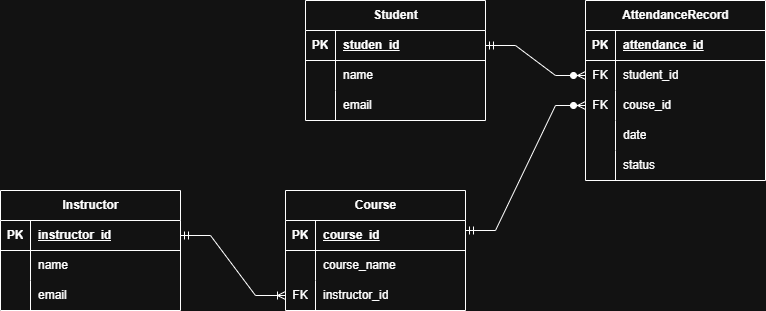

The diagram above was exported from draw.io. Its source (the exported page's mxGraphModel, read from the mxfile embedded in the PNG):
<mxGraphModel dx="1898" dy="688" grid="1" gridSize="10" guides="1" tooltips="1" connect="1" arrows="1" fold="1" page="1" pageScale="1" pageWidth="850" pageHeight="1100" math="0" shadow="0">
  <root>
    <mxCell id="0" />
    <mxCell id="1" parent="0" />
    <mxCell id="TiD_pEJHI9xyqqonAsWQ-1" value="Instructor" style="shape=table;startSize=30;container=1;collapsible=1;childLayout=tableLayout;fixedRows=1;rowLines=0;fontStyle=1;align=center;resizeLast=1;html=1;" parent="1" vertex="1">
      <mxGeometry x="-425" y="450" width="180" height="120" as="geometry" />
    </mxCell>
    <mxCell id="TiD_pEJHI9xyqqonAsWQ-2" value="" style="shape=tableRow;horizontal=0;startSize=0;swimlaneHead=0;swimlaneBody=0;fillColor=none;collapsible=0;dropTarget=0;points=[[0,0.5],[1,0.5]];portConstraint=eastwest;top=0;left=0;right=0;bottom=1;" parent="TiD_pEJHI9xyqqonAsWQ-1" vertex="1">
      <mxGeometry y="30" width="180" height="30" as="geometry" />
    </mxCell>
    <mxCell id="TiD_pEJHI9xyqqonAsWQ-3" value="PK" style="shape=partialRectangle;connectable=0;fillColor=none;top=0;left=0;bottom=0;right=0;fontStyle=1;overflow=hidden;whiteSpace=wrap;html=1;" parent="TiD_pEJHI9xyqqonAsWQ-2" vertex="1">
      <mxGeometry width="30" height="30" as="geometry">
        <mxRectangle width="30" height="30" as="alternateBounds" />
      </mxGeometry>
    </mxCell>
    <mxCell id="TiD_pEJHI9xyqqonAsWQ-4" value="instructor_id" style="shape=partialRectangle;connectable=0;fillColor=none;top=0;left=0;bottom=0;right=0;align=left;spacingLeft=6;fontStyle=5;overflow=hidden;whiteSpace=wrap;html=1;" parent="TiD_pEJHI9xyqqonAsWQ-2" vertex="1">
      <mxGeometry x="30" width="150" height="30" as="geometry">
        <mxRectangle width="150" height="30" as="alternateBounds" />
      </mxGeometry>
    </mxCell>
    <mxCell id="TiD_pEJHI9xyqqonAsWQ-5" value="" style="shape=tableRow;horizontal=0;startSize=0;swimlaneHead=0;swimlaneBody=0;fillColor=none;collapsible=0;dropTarget=0;points=[[0,0.5],[1,0.5]];portConstraint=eastwest;top=0;left=0;right=0;bottom=0;" parent="TiD_pEJHI9xyqqonAsWQ-1" vertex="1">
      <mxGeometry y="60" width="180" height="30" as="geometry" />
    </mxCell>
    <mxCell id="TiD_pEJHI9xyqqonAsWQ-6" value="" style="shape=partialRectangle;connectable=0;fillColor=none;top=0;left=0;bottom=0;right=0;editable=1;overflow=hidden;whiteSpace=wrap;html=1;" parent="TiD_pEJHI9xyqqonAsWQ-5" vertex="1">
      <mxGeometry width="30" height="30" as="geometry">
        <mxRectangle width="30" height="30" as="alternateBounds" />
      </mxGeometry>
    </mxCell>
    <mxCell id="TiD_pEJHI9xyqqonAsWQ-7" value="name" style="shape=partialRectangle;connectable=0;fillColor=none;top=0;left=0;bottom=0;right=0;align=left;spacingLeft=6;overflow=hidden;whiteSpace=wrap;html=1;" parent="TiD_pEJHI9xyqqonAsWQ-5" vertex="1">
      <mxGeometry x="30" width="150" height="30" as="geometry">
        <mxRectangle width="150" height="30" as="alternateBounds" />
      </mxGeometry>
    </mxCell>
    <mxCell id="TiD_pEJHI9xyqqonAsWQ-8" value="" style="shape=tableRow;horizontal=0;startSize=0;swimlaneHead=0;swimlaneBody=0;fillColor=none;collapsible=0;dropTarget=0;points=[[0,0.5],[1,0.5]];portConstraint=eastwest;top=0;left=0;right=0;bottom=0;" parent="TiD_pEJHI9xyqqonAsWQ-1" vertex="1">
      <mxGeometry y="90" width="180" height="30" as="geometry" />
    </mxCell>
    <mxCell id="TiD_pEJHI9xyqqonAsWQ-9" value="" style="shape=partialRectangle;connectable=0;fillColor=none;top=0;left=0;bottom=0;right=0;editable=1;overflow=hidden;whiteSpace=wrap;html=1;" parent="TiD_pEJHI9xyqqonAsWQ-8" vertex="1">
      <mxGeometry width="30" height="30" as="geometry">
        <mxRectangle width="30" height="30" as="alternateBounds" />
      </mxGeometry>
    </mxCell>
    <mxCell id="TiD_pEJHI9xyqqonAsWQ-10" value="email" style="shape=partialRectangle;connectable=0;fillColor=none;top=0;left=0;bottom=0;right=0;align=left;spacingLeft=6;overflow=hidden;whiteSpace=wrap;html=1;" parent="TiD_pEJHI9xyqqonAsWQ-8" vertex="1">
      <mxGeometry x="30" width="150" height="30" as="geometry">
        <mxRectangle width="150" height="30" as="alternateBounds" />
      </mxGeometry>
    </mxCell>
    <mxCell id="TiD_pEJHI9xyqqonAsWQ-14" value="Student" style="shape=table;startSize=30;container=1;collapsible=1;childLayout=tableLayout;fixedRows=1;rowLines=0;fontStyle=1;align=center;resizeLast=1;html=1;" parent="1" vertex="1">
      <mxGeometry x="-120" y="260" width="180" height="120" as="geometry" />
    </mxCell>
    <mxCell id="TiD_pEJHI9xyqqonAsWQ-15" value="" style="shape=tableRow;horizontal=0;startSize=0;swimlaneHead=0;swimlaneBody=0;fillColor=none;collapsible=0;dropTarget=0;points=[[0,0.5],[1,0.5]];portConstraint=eastwest;top=0;left=0;right=0;bottom=1;" parent="TiD_pEJHI9xyqqonAsWQ-14" vertex="1">
      <mxGeometry y="30" width="180" height="30" as="geometry" />
    </mxCell>
    <mxCell id="TiD_pEJHI9xyqqonAsWQ-16" value="PK" style="shape=partialRectangle;connectable=0;fillColor=none;top=0;left=0;bottom=0;right=0;fontStyle=1;overflow=hidden;whiteSpace=wrap;html=1;" parent="TiD_pEJHI9xyqqonAsWQ-15" vertex="1">
      <mxGeometry width="30" height="30" as="geometry">
        <mxRectangle width="30" height="30" as="alternateBounds" />
      </mxGeometry>
    </mxCell>
    <mxCell id="TiD_pEJHI9xyqqonAsWQ-17" value="studen_id" style="shape=partialRectangle;connectable=0;fillColor=none;top=0;left=0;bottom=0;right=0;align=left;spacingLeft=6;fontStyle=5;overflow=hidden;whiteSpace=wrap;html=1;" parent="TiD_pEJHI9xyqqonAsWQ-15" vertex="1">
      <mxGeometry x="30" width="150" height="30" as="geometry">
        <mxRectangle width="150" height="30" as="alternateBounds" />
      </mxGeometry>
    </mxCell>
    <mxCell id="TiD_pEJHI9xyqqonAsWQ-18" value="" style="shape=tableRow;horizontal=0;startSize=0;swimlaneHead=0;swimlaneBody=0;fillColor=none;collapsible=0;dropTarget=0;points=[[0,0.5],[1,0.5]];portConstraint=eastwest;top=0;left=0;right=0;bottom=0;" parent="TiD_pEJHI9xyqqonAsWQ-14" vertex="1">
      <mxGeometry y="60" width="180" height="30" as="geometry" />
    </mxCell>
    <mxCell id="TiD_pEJHI9xyqqonAsWQ-19" value="" style="shape=partialRectangle;connectable=0;fillColor=none;top=0;left=0;bottom=0;right=0;editable=1;overflow=hidden;whiteSpace=wrap;html=1;" parent="TiD_pEJHI9xyqqonAsWQ-18" vertex="1">
      <mxGeometry width="30" height="30" as="geometry">
        <mxRectangle width="30" height="30" as="alternateBounds" />
      </mxGeometry>
    </mxCell>
    <mxCell id="TiD_pEJHI9xyqqonAsWQ-20" value="name" style="shape=partialRectangle;connectable=0;fillColor=none;top=0;left=0;bottom=0;right=0;align=left;spacingLeft=6;overflow=hidden;whiteSpace=wrap;html=1;" parent="TiD_pEJHI9xyqqonAsWQ-18" vertex="1">
      <mxGeometry x="30" width="150" height="30" as="geometry">
        <mxRectangle width="150" height="30" as="alternateBounds" />
      </mxGeometry>
    </mxCell>
    <mxCell id="TiD_pEJHI9xyqqonAsWQ-21" value="" style="shape=tableRow;horizontal=0;startSize=0;swimlaneHead=0;swimlaneBody=0;fillColor=none;collapsible=0;dropTarget=0;points=[[0,0.5],[1,0.5]];portConstraint=eastwest;top=0;left=0;right=0;bottom=0;" parent="TiD_pEJHI9xyqqonAsWQ-14" vertex="1">
      <mxGeometry y="90" width="180" height="30" as="geometry" />
    </mxCell>
    <mxCell id="TiD_pEJHI9xyqqonAsWQ-22" value="" style="shape=partialRectangle;connectable=0;fillColor=none;top=0;left=0;bottom=0;right=0;editable=1;overflow=hidden;whiteSpace=wrap;html=1;" parent="TiD_pEJHI9xyqqonAsWQ-21" vertex="1">
      <mxGeometry width="30" height="30" as="geometry">
        <mxRectangle width="30" height="30" as="alternateBounds" />
      </mxGeometry>
    </mxCell>
    <mxCell id="TiD_pEJHI9xyqqonAsWQ-23" value="email" style="shape=partialRectangle;connectable=0;fillColor=none;top=0;left=0;bottom=0;right=0;align=left;spacingLeft=6;overflow=hidden;whiteSpace=wrap;html=1;" parent="TiD_pEJHI9xyqqonAsWQ-21" vertex="1">
      <mxGeometry x="30" width="150" height="30" as="geometry">
        <mxRectangle width="150" height="30" as="alternateBounds" />
      </mxGeometry>
    </mxCell>
    <mxCell id="TiD_pEJHI9xyqqonAsWQ-27" value="Course" style="shape=table;startSize=30;container=1;collapsible=1;childLayout=tableLayout;fixedRows=1;rowLines=0;fontStyle=1;align=center;resizeLast=1;html=1;" parent="1" vertex="1">
      <mxGeometry x="-140" y="450" width="180" height="120" as="geometry" />
    </mxCell>
    <mxCell id="TiD_pEJHI9xyqqonAsWQ-28" value="" style="shape=tableRow;horizontal=0;startSize=0;swimlaneHead=0;swimlaneBody=0;fillColor=none;collapsible=0;dropTarget=0;points=[[0,0.5],[1,0.5]];portConstraint=eastwest;top=0;left=0;right=0;bottom=1;" parent="TiD_pEJHI9xyqqonAsWQ-27" vertex="1">
      <mxGeometry y="30" width="180" height="30" as="geometry" />
    </mxCell>
    <mxCell id="TiD_pEJHI9xyqqonAsWQ-29" value="PK" style="shape=partialRectangle;connectable=0;fillColor=none;top=0;left=0;bottom=0;right=0;fontStyle=1;overflow=hidden;whiteSpace=wrap;html=1;" parent="TiD_pEJHI9xyqqonAsWQ-28" vertex="1">
      <mxGeometry width="30" height="30" as="geometry">
        <mxRectangle width="30" height="30" as="alternateBounds" />
      </mxGeometry>
    </mxCell>
    <mxCell id="TiD_pEJHI9xyqqonAsWQ-30" value="course_id" style="shape=partialRectangle;connectable=0;fillColor=none;top=0;left=0;bottom=0;right=0;align=left;spacingLeft=6;fontStyle=5;overflow=hidden;whiteSpace=wrap;html=1;" parent="TiD_pEJHI9xyqqonAsWQ-28" vertex="1">
      <mxGeometry x="30" width="150" height="30" as="geometry">
        <mxRectangle width="150" height="30" as="alternateBounds" />
      </mxGeometry>
    </mxCell>
    <mxCell id="TiD_pEJHI9xyqqonAsWQ-31" value="" style="shape=tableRow;horizontal=0;startSize=0;swimlaneHead=0;swimlaneBody=0;fillColor=none;collapsible=0;dropTarget=0;points=[[0,0.5],[1,0.5]];portConstraint=eastwest;top=0;left=0;right=0;bottom=0;" parent="TiD_pEJHI9xyqqonAsWQ-27" vertex="1">
      <mxGeometry y="60" width="180" height="30" as="geometry" />
    </mxCell>
    <mxCell id="TiD_pEJHI9xyqqonAsWQ-32" value="" style="shape=partialRectangle;connectable=0;fillColor=none;top=0;left=0;bottom=0;right=0;editable=1;overflow=hidden;whiteSpace=wrap;html=1;" parent="TiD_pEJHI9xyqqonAsWQ-31" vertex="1">
      <mxGeometry width="30" height="30" as="geometry">
        <mxRectangle width="30" height="30" as="alternateBounds" />
      </mxGeometry>
    </mxCell>
    <mxCell id="TiD_pEJHI9xyqqonAsWQ-33" value="course_name" style="shape=partialRectangle;connectable=0;fillColor=none;top=0;left=0;bottom=0;right=0;align=left;spacingLeft=6;overflow=hidden;whiteSpace=wrap;html=1;" parent="TiD_pEJHI9xyqqonAsWQ-31" vertex="1">
      <mxGeometry x="30" width="150" height="30" as="geometry">
        <mxRectangle width="150" height="30" as="alternateBounds" />
      </mxGeometry>
    </mxCell>
    <mxCell id="TiD_pEJHI9xyqqonAsWQ-34" value="" style="shape=tableRow;horizontal=0;startSize=0;swimlaneHead=0;swimlaneBody=0;fillColor=none;collapsible=0;dropTarget=0;points=[[0,0.5],[1,0.5]];portConstraint=eastwest;top=0;left=0;right=0;bottom=0;" parent="TiD_pEJHI9xyqqonAsWQ-27" vertex="1">
      <mxGeometry y="90" width="180" height="30" as="geometry" />
    </mxCell>
    <mxCell id="TiD_pEJHI9xyqqonAsWQ-35" value="FK" style="shape=partialRectangle;connectable=0;fillColor=none;top=0;left=0;bottom=0;right=0;editable=1;overflow=hidden;whiteSpace=wrap;html=1;" parent="TiD_pEJHI9xyqqonAsWQ-34" vertex="1">
      <mxGeometry width="30" height="30" as="geometry">
        <mxRectangle width="30" height="30" as="alternateBounds" />
      </mxGeometry>
    </mxCell>
    <mxCell id="TiD_pEJHI9xyqqonAsWQ-36" value="instructor_id" style="shape=partialRectangle;connectable=0;fillColor=none;top=0;left=0;bottom=0;right=0;align=left;spacingLeft=6;overflow=hidden;whiteSpace=wrap;html=1;" parent="TiD_pEJHI9xyqqonAsWQ-34" vertex="1">
      <mxGeometry x="30" width="150" height="30" as="geometry">
        <mxRectangle width="150" height="30" as="alternateBounds" />
      </mxGeometry>
    </mxCell>
    <mxCell id="TiD_pEJHI9xyqqonAsWQ-40" value="AttendanceRecord" style="shape=table;startSize=30;container=1;collapsible=1;childLayout=tableLayout;fixedRows=1;rowLines=0;fontStyle=1;align=center;resizeLast=1;html=1;" parent="1" vertex="1">
      <mxGeometry x="160" y="260" width="180" height="180" as="geometry" />
    </mxCell>
    <mxCell id="TiD_pEJHI9xyqqonAsWQ-41" value="" style="shape=tableRow;horizontal=0;startSize=0;swimlaneHead=0;swimlaneBody=0;fillColor=none;collapsible=0;dropTarget=0;points=[[0,0.5],[1,0.5]];portConstraint=eastwest;top=0;left=0;right=0;bottom=1;" parent="TiD_pEJHI9xyqqonAsWQ-40" vertex="1">
      <mxGeometry y="30" width="180" height="30" as="geometry" />
    </mxCell>
    <mxCell id="TiD_pEJHI9xyqqonAsWQ-42" value="PK" style="shape=partialRectangle;connectable=0;fillColor=none;top=0;left=0;bottom=0;right=0;fontStyle=1;overflow=hidden;whiteSpace=wrap;html=1;" parent="TiD_pEJHI9xyqqonAsWQ-41" vertex="1">
      <mxGeometry width="30" height="30" as="geometry">
        <mxRectangle width="30" height="30" as="alternateBounds" />
      </mxGeometry>
    </mxCell>
    <mxCell id="TiD_pEJHI9xyqqonAsWQ-43" value="attendance_id" style="shape=partialRectangle;connectable=0;fillColor=none;top=0;left=0;bottom=0;right=0;align=left;spacingLeft=6;fontStyle=5;overflow=hidden;whiteSpace=wrap;html=1;" parent="TiD_pEJHI9xyqqonAsWQ-41" vertex="1">
      <mxGeometry x="30" width="150" height="30" as="geometry">
        <mxRectangle width="150" height="30" as="alternateBounds" />
      </mxGeometry>
    </mxCell>
    <mxCell id="TiD_pEJHI9xyqqonAsWQ-44" value="" style="shape=tableRow;horizontal=0;startSize=0;swimlaneHead=0;swimlaneBody=0;fillColor=none;collapsible=0;dropTarget=0;points=[[0,0.5],[1,0.5]];portConstraint=eastwest;top=0;left=0;right=0;bottom=0;" parent="TiD_pEJHI9xyqqonAsWQ-40" vertex="1">
      <mxGeometry y="60" width="180" height="30" as="geometry" />
    </mxCell>
    <mxCell id="TiD_pEJHI9xyqqonAsWQ-45" value="FK" style="shape=partialRectangle;connectable=0;fillColor=none;top=0;left=0;bottom=0;right=0;editable=1;overflow=hidden;whiteSpace=wrap;html=1;" parent="TiD_pEJHI9xyqqonAsWQ-44" vertex="1">
      <mxGeometry width="30" height="30" as="geometry">
        <mxRectangle width="30" height="30" as="alternateBounds" />
      </mxGeometry>
    </mxCell>
    <mxCell id="TiD_pEJHI9xyqqonAsWQ-46" value="student_id" style="shape=partialRectangle;connectable=0;fillColor=none;top=0;left=0;bottom=0;right=0;align=left;spacingLeft=6;overflow=hidden;whiteSpace=wrap;html=1;" parent="TiD_pEJHI9xyqqonAsWQ-44" vertex="1">
      <mxGeometry x="30" width="150" height="30" as="geometry">
        <mxRectangle width="150" height="30" as="alternateBounds" />
      </mxGeometry>
    </mxCell>
    <mxCell id="TiD_pEJHI9xyqqonAsWQ-47" value="" style="shape=tableRow;horizontal=0;startSize=0;swimlaneHead=0;swimlaneBody=0;fillColor=none;collapsible=0;dropTarget=0;points=[[0,0.5],[1,0.5]];portConstraint=eastwest;top=0;left=0;right=0;bottom=0;" parent="TiD_pEJHI9xyqqonAsWQ-40" vertex="1">
      <mxGeometry y="90" width="180" height="30" as="geometry" />
    </mxCell>
    <mxCell id="TiD_pEJHI9xyqqonAsWQ-48" value="FK" style="shape=partialRectangle;connectable=0;fillColor=none;top=0;left=0;bottom=0;right=0;editable=1;overflow=hidden;whiteSpace=wrap;html=1;" parent="TiD_pEJHI9xyqqonAsWQ-47" vertex="1">
      <mxGeometry width="30" height="30" as="geometry">
        <mxRectangle width="30" height="30" as="alternateBounds" />
      </mxGeometry>
    </mxCell>
    <mxCell id="TiD_pEJHI9xyqqonAsWQ-49" value="couse_id" style="shape=partialRectangle;connectable=0;fillColor=none;top=0;left=0;bottom=0;right=0;align=left;spacingLeft=6;overflow=hidden;whiteSpace=wrap;html=1;" parent="TiD_pEJHI9xyqqonAsWQ-47" vertex="1">
      <mxGeometry x="30" width="150" height="30" as="geometry">
        <mxRectangle width="150" height="30" as="alternateBounds" />
      </mxGeometry>
    </mxCell>
    <mxCell id="TiD_pEJHI9xyqqonAsWQ-50" value="" style="shape=tableRow;horizontal=0;startSize=0;swimlaneHead=0;swimlaneBody=0;fillColor=none;collapsible=0;dropTarget=0;points=[[0,0.5],[1,0.5]];portConstraint=eastwest;top=0;left=0;right=0;bottom=0;" parent="TiD_pEJHI9xyqqonAsWQ-40" vertex="1">
      <mxGeometry y="120" width="180" height="30" as="geometry" />
    </mxCell>
    <mxCell id="TiD_pEJHI9xyqqonAsWQ-51" value="" style="shape=partialRectangle;connectable=0;fillColor=none;top=0;left=0;bottom=0;right=0;editable=1;overflow=hidden;whiteSpace=wrap;html=1;" parent="TiD_pEJHI9xyqqonAsWQ-50" vertex="1">
      <mxGeometry width="30" height="30" as="geometry">
        <mxRectangle width="30" height="30" as="alternateBounds" />
      </mxGeometry>
    </mxCell>
    <mxCell id="TiD_pEJHI9xyqqonAsWQ-52" value="date" style="shape=partialRectangle;connectable=0;fillColor=none;top=0;left=0;bottom=0;right=0;align=left;spacingLeft=6;overflow=hidden;whiteSpace=wrap;html=1;" parent="TiD_pEJHI9xyqqonAsWQ-50" vertex="1">
      <mxGeometry x="30" width="150" height="30" as="geometry">
        <mxRectangle width="150" height="30" as="alternateBounds" />
      </mxGeometry>
    </mxCell>
    <mxCell id="TiD_pEJHI9xyqqonAsWQ-53" value="" style="shape=tableRow;horizontal=0;startSize=0;swimlaneHead=0;swimlaneBody=0;fillColor=none;collapsible=0;dropTarget=0;points=[[0,0.5],[1,0.5]];portConstraint=eastwest;top=0;left=0;right=0;bottom=0;" parent="TiD_pEJHI9xyqqonAsWQ-40" vertex="1">
      <mxGeometry y="150" width="180" height="30" as="geometry" />
    </mxCell>
    <mxCell id="TiD_pEJHI9xyqqonAsWQ-54" value="" style="shape=partialRectangle;connectable=0;fillColor=none;top=0;left=0;bottom=0;right=0;editable=1;overflow=hidden;whiteSpace=wrap;html=1;" parent="TiD_pEJHI9xyqqonAsWQ-53" vertex="1">
      <mxGeometry width="30" height="30" as="geometry">
        <mxRectangle width="30" height="30" as="alternateBounds" />
      </mxGeometry>
    </mxCell>
    <mxCell id="TiD_pEJHI9xyqqonAsWQ-55" value="status" style="shape=partialRectangle;connectable=0;fillColor=none;top=0;left=0;bottom=0;right=0;align=left;spacingLeft=6;overflow=hidden;whiteSpace=wrap;html=1;" parent="TiD_pEJHI9xyqqonAsWQ-53" vertex="1">
      <mxGeometry x="30" width="150" height="30" as="geometry">
        <mxRectangle width="150" height="30" as="alternateBounds" />
      </mxGeometry>
    </mxCell>
    <mxCell id="TiD_pEJHI9xyqqonAsWQ-57" value="" style="edgeStyle=entityRelationEdgeStyle;fontSize=12;html=1;endArrow=ERzeroToMany;startArrow=ERmandOne;rounded=0;exitX=1;exitY=0.5;exitDx=0;exitDy=0;entryX=0;entryY=0.5;entryDx=0;entryDy=0;" parent="1" source="TiD_pEJHI9xyqqonAsWQ-15" target="TiD_pEJHI9xyqqonAsWQ-44" edge="1">
      <mxGeometry width="100" height="100" relative="1" as="geometry">
        <mxPoint x="50" y="490" as="sourcePoint" />
        <mxPoint x="150" y="390" as="targetPoint" />
      </mxGeometry>
    </mxCell>
    <mxCell id="TiD_pEJHI9xyqqonAsWQ-58" value="" style="edgeStyle=entityRelationEdgeStyle;fontSize=12;html=1;endArrow=ERzeroToMany;startArrow=ERmandOne;rounded=0;exitX=1;exitY=0.5;exitDx=0;exitDy=0;entryX=0;entryY=0.5;entryDx=0;entryDy=0;" parent="1" target="TiD_pEJHI9xyqqonAsWQ-47" edge="1">
      <mxGeometry width="100" height="100" relative="1" as="geometry">
        <mxPoint x="40" y="490" as="sourcePoint" />
        <mxPoint x="190" y="440" as="targetPoint" />
      </mxGeometry>
    </mxCell>
    <mxCell id="TiD_pEJHI9xyqqonAsWQ-61" value="" style="edgeStyle=entityRelationEdgeStyle;fontSize=12;html=1;endArrow=ERoneToMany;startArrow=ERmandOne;rounded=0;exitX=1;exitY=0.5;exitDx=0;exitDy=0;entryX=0;entryY=0.5;entryDx=0;entryDy=0;" parent="1" source="TiD_pEJHI9xyqqonAsWQ-2" target="TiD_pEJHI9xyqqonAsWQ-34" edge="1">
      <mxGeometry width="100" height="100" relative="1" as="geometry">
        <mxPoint x="-245" y="630" as="sourcePoint" />
        <mxPoint x="-145" y="530" as="targetPoint" />
      </mxGeometry>
    </mxCell>
  </root>
</mxGraphModel>